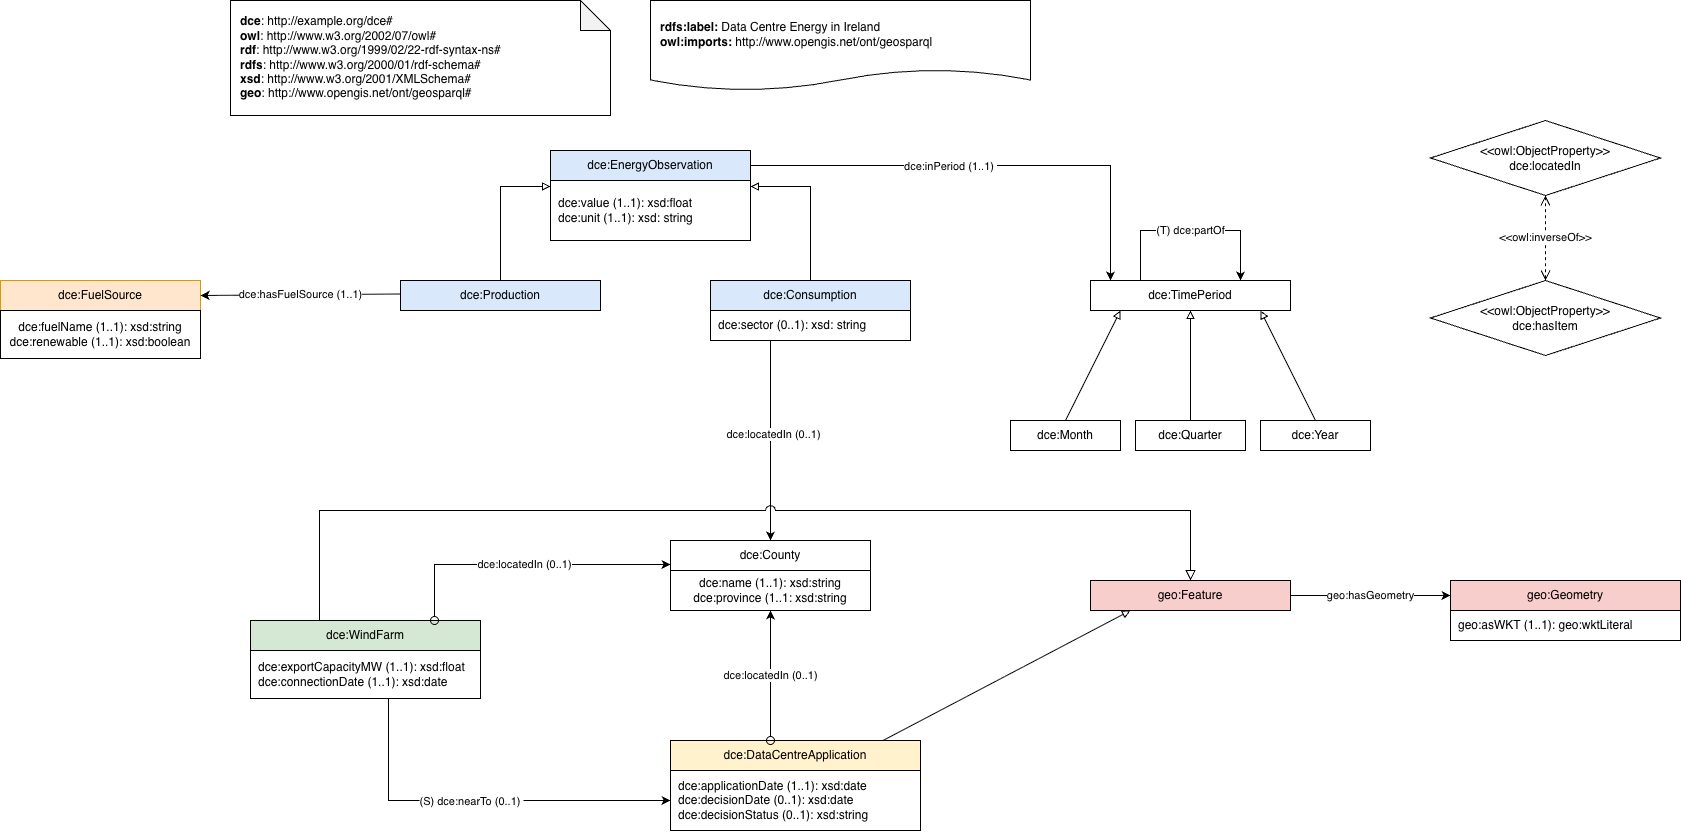

The diagram above was exported from draw.io. Its source (the exported page's mxGraphModel, read from the mxfile embedded in the PNG):
<mxGraphModel dx="1730" dy="948" grid="1" gridSize="10" guides="1" tooltips="1" connect="1" arrows="1" fold="1" page="1" pageScale="1" pageWidth="1750" pageHeight="1300" math="0" shadow="0">
  <root>
    <mxCell id="0" />
    <mxCell id="1" parent="0" />
    <mxCell id="c101" parent="1" style="shape=note;whiteSpace=wrap;html=1;backgroundOutline=1;darkOpacity=0.05;align=left;spacingLeft=8;" value="&lt;div&gt;&lt;b&gt;dce&lt;/b&gt;: http://example.org/dce#&lt;/div&gt;&lt;div&gt;&lt;b&gt;owl&lt;/b&gt;: http://www.w3.org/2002/07/owl#&lt;/div&gt;&lt;div&gt;&lt;b&gt;rdf&lt;/b&gt;: http://www.w3.org/1999/02/22-rdf-syntax-ns#&lt;/div&gt;&lt;div&gt;&lt;b&gt;rdfs&lt;/b&gt;: http://www.w3.org/2000/01/rdf-schema#&lt;/div&gt;&lt;div&gt;&lt;b&gt;xsd&lt;/b&gt;: http://www.w3.org/2001/XMLSchema#&lt;/div&gt;&lt;div&gt;&lt;b&gt;geo&lt;/b&gt;: http://www.opengis.net/ont/geosparql#&lt;/div&gt;" vertex="1">
      <mxGeometry height="115" width="380" x="265" y="30" as="geometry" />
    </mxCell>
    <mxCell id="c102" parent="1" style="shape=document;whiteSpace=wrap;html=1;boundedLbl=1;labelBackgroundColor=#ffffff;strokeColor=#000000;fontSize=12;fontColor=#000000;size=0.23333333333333334;align=left;spacingLeft=8;" value="&lt;div&gt;&lt;b&gt;rdfs:label:&lt;/b&gt; Data Centre Energy in Ireland&lt;/div&gt;&lt;div&gt;&lt;b style=&quot;background-color: light-dark(rgb(255, 255, 255), rgb(18, 18, 18)); color: light-dark(rgb(0, 0, 0), rgb(237, 237, 237));&quot;&gt;owl:imports:&lt;/b&gt;&lt;span style=&quot;background-color: light-dark(rgb(255, 255, 255), rgb(18, 18, 18)); color: light-dark(rgb(0, 0, 0), rgb(237, 237, 237));&quot;&gt; http://www.opengis.net/ont/geosparql&lt;/span&gt;&lt;/div&gt;" vertex="1">
      <mxGeometry height="90" width="380" x="685" y="30" as="geometry" />
    </mxCell>
    <mxCell id="lloVXrotuC7DOAz9dF9o-6" edge="1" parent="1" source="c103" style="edgeStyle=orthogonalEdgeStyle;rounded=0;orthogonalLoop=1;jettySize=auto;html=1;exitX=0.5;exitY=0;exitDx=0;exitDy=0;entryX=1;entryY=0.1;entryDx=0;entryDy=0;defaultLabelBackgroundColor=page;endArrow=block;endFill=0;" target="lloVXrotuC7DOAz9dF9o-2">
      <mxGeometry relative="1" as="geometry" />
    </mxCell>
    <mxCell id="c103" parent="1" style="rounded=0;whiteSpace=wrap;html=1;snapToPoint=1;points=[[0.1,0],[0.2,0],[0.3,0],[0.4,0],[0.5,0],[0.6,0],[0.7,0],[0.8,0],[0.9,0],[0,0.1],[0,0.3],[0,0.5],[0,0.7],[0,0.9],[0.1,1],[0.2,1],[0.3,1],[0.4,1],[0.5,1],[0.6,1],[0.7,1],[0.8,1],[0.9,1],[1,0.1],[1,0.3],[1,0.5],[1,0.7],[1,0.9]];fillColor=#dae8fc;" value="dce:Consumption" vertex="1">
      <mxGeometry height="30" width="200" x="745" y="310" as="geometry" />
    </mxCell>
    <mxCell id="lloVXrotuC7DOAz9dF9o-9" edge="1" parent="1" source="c104" style="edgeStyle=orthogonalEdgeStyle;rounded=0;orthogonalLoop=1;jettySize=auto;html=1;exitX=0.3;exitY=1;exitDx=0;exitDy=0;entryX=0.5;entryY=0;entryDx=0;entryDy=0;defaultLabelBackgroundColor=page;" target="c108">
      <mxGeometry relative="1" as="geometry" />
    </mxCell>
    <mxCell id="lloVXrotuC7DOAz9dF9o-10" connectable="0" parent="lloVXrotuC7DOAz9dF9o-9" style="edgeLabel;html=1;align=center;verticalAlign=middle;resizable=0;points=[];inheritText=1;defaultLabelBackgroundColor=page;" value="&lt;span style=&quot;background-color: rgb(255, 255, 255);&quot;&gt;dce:locatedIn (0..1)&lt;/span&gt;" vertex="1">
      <mxGeometry relative="1" x="-0.0693" y="3" as="geometry">
        <mxPoint as="offset" />
      </mxGeometry>
    </mxCell>
    <mxCell id="c104" parent="1" style="rounded=0;whiteSpace=wrap;html=1;snapToPoint=1;points=[[0.1,0],[0.2,0],[0.3,0],[0.4,0],[0.5,0],[0.6,0],[0.7,0],[0.8,0],[0.9,0],[0,0.1],[0,0.3],[0,0.5],[0,0.7],[0,0.9],[0.1,1],[0.2,1],[0.3,1],[0.4,1],[0.5,1],[0.6,1],[0.7,1],[0.8,1],[0.9,1],[1,0.1],[1,0.3],[1,0.5],[1,0.7],[1,0.9]];align=left;spacingLeft=6;" value="&lt;span style=&quot;background-color: transparent; color: light-dark(#000000, var(--ge-light-color, #ffffff)); text-align: center;&quot;&gt;dce:sector (0..1): xsd: string&lt;/span&gt;" vertex="1">
      <mxGeometry height="30" width="200" x="745" y="340" as="geometry" />
    </mxCell>
    <mxCell id="c106" parent="1" style="rounded=0;whiteSpace=wrap;html=1;snapToPoint=1;points=[[0.1,0],[0.2,0],[0.3,0],[0.4,0],[0.5,0],[0.6,0],[0.7,0],[0.8,0],[0.9,0],[0,0.1],[0,0.3],[0,0.5],[0,0.7],[0,0.9],[0.1,1],[0.2,1],[0.3,1],[0.4,1],[0.5,1],[0.6,1],[0.7,1],[0.8,1],[0.9,1],[1,0.1],[1,0.3],[1,0.5],[1,0.7],[1,0.9]];fillColor=#ffe6cc;strokeColor=#d79b00;" value="dce:FuelSource" vertex="1">
      <mxGeometry height="30" width="200" x="35" y="310" as="geometry" />
    </mxCell>
    <mxCell id="c107" parent="1" style="rounded=0;whiteSpace=wrap;html=1;snapToPoint=1;points=[[0.1,0],[0.2,0],[0.3,0],[0.4,0],[0.5,0],[0.6,0],[0.7,0],[0.8,0],[0.9,0],[0,0.1],[0,0.3],[0,0.5],[0,0.7],[0,0.9],[0.1,1],[0.2,1],[0.3,1],[0.4,1],[0.5,1],[0.6,1],[0.7,1],[0.8,1],[0.9,1],[1,0.1],[1,0.3],[1,0.5],[1,0.7],[1,0.9]];" value="dce:fuelName (1..1): xsd:string&lt;div&gt;dce:renewable (1..1): xsd:boolean&lt;/div&gt;" vertex="1">
      <mxGeometry height="48" width="200" x="35" y="340" as="geometry" />
    </mxCell>
    <mxCell id="c108" parent="1" style="rounded=0;whiteSpace=wrap;html=1;snapToPoint=1;points=[[0.1,0],[0.2,0],[0.3,0],[0.4,0],[0.5,0],[0.6,0],[0.7,0],[0.8,0],[0.9,0],[0,0.1],[0,0.3],[0,0.5],[0,0.7],[0,0.9],[0.1,1],[0.2,1],[0.3,1],[0.4,1],[0.5,1],[0.6,1],[0.7,1],[0.8,1],[0.9,1],[1,0.1],[1,0.3],[1,0.5],[1,0.7],[1,0.9]];" value="dce:County" vertex="1">
      <mxGeometry height="30" width="200" x="705" y="570" as="geometry" />
    </mxCell>
    <mxCell id="c110" edge="1" parent="1" style="endArrow=classic;html=1;endSize=6;rounded=0;exitX=0;exitY=0.7;exitDx=0;exitDy=0;entryX=1;entryY=0.5;entryDx=0;entryDy=0;labelBackgroundColor=#ffffff;" target="c106" value="dce:hasFuelSource (1..1)">
      <mxGeometry relative="1" as="geometry">
        <mxPoint x="435" y="323.4999999999998" as="sourcePoint" />
      </mxGeometry>
    </mxCell>
    <mxCell id="c113" parent="1" style="rounded=0;whiteSpace=wrap;html=1;snapToPoint=1;points=[[0.1,0],[0.2,0],[0.3,0],[0.4,0],[0.5,0],[0.6,0],[0.7,0],[0.8,0],[0.9,0],[0,0.1],[0,0.3],[0,0.5],[0,0.7],[0,0.9],[0.1,1],[0.2,1],[0.3,1],[0.4,1],[0.5,1],[0.6,1],[0.7,1],[0.8,1],[0.9,1],[1,0.1],[1,0.3],[1,0.5],[1,0.7],[1,0.9]];" value="dce:TimePeriod" vertex="1">
      <mxGeometry height="30" width="200" x="1125" y="310" as="geometry" />
    </mxCell>
    <mxCell id="c115" edge="1" parent="1" source="c113" style="endArrow=classic;html=1;endSize=6;rounded=0;exitX=0.25;exitY=0;exitDx=0;exitDy=0;entryX=0.75;entryY=0;entryDx=0;entryDy=0;labelBackgroundColor=#ffffff;" target="c113" value="(T) dce:partOf">
      <mxGeometry relative="1" as="geometry">
        <Array as="points">
          <mxPoint x="1175" y="260" />
          <mxPoint x="1275" y="260" />
        </Array>
      </mxGeometry>
    </mxCell>
    <mxCell id="c116" parent="1" style="rounded=0;whiteSpace=wrap;html=1;snapToPoint=1;points=[[0.1,0],[0.2,0],[0.3,0],[0.4,0],[0.5,0],[0.6,0],[0.7,0],[0.8,0],[0.9,0],[0,0.1],[0,0.3],[0,0.5],[0,0.7],[0,0.9],[0.1,1],[0.2,1],[0.3,1],[0.4,1],[0.5,1],[0.6,1],[0.7,1],[0.8,1],[0.9,1],[1,0.1],[1,0.3],[1,0.5],[1,0.7],[1,0.9]];" value="dce:Month" vertex="1">
      <mxGeometry height="30" width="110" x="1045" y="450" as="geometry" />
    </mxCell>
    <mxCell id="c117" edge="1" parent="1" source="c116" style="endArrow=block;endFill=0;html=1;endSize=6;rounded=0;exitX=0.5;exitY=0;exitDx=0;exitDy=0;entryX=0.15;entryY=1;entryDx=0;entryDy=0;" target="c113" value="">
      <mxGeometry relative="1" as="geometry" />
    </mxCell>
    <mxCell id="c118" parent="1" style="rounded=0;whiteSpace=wrap;html=1;snapToPoint=1;points=[[0.1,0],[0.2,0],[0.3,0],[0.4,0],[0.5,0],[0.6,0],[0.7,0],[0.8,0],[0.9,0],[0,0.1],[0,0.3],[0,0.5],[0,0.7],[0,0.9],[0.1,1],[0.2,1],[0.3,1],[0.4,1],[0.5,1],[0.6,1],[0.7,1],[0.8,1],[0.9,1],[1,0.1],[1,0.3],[1,0.5],[1,0.7],[1,0.9]];" value="dce:Quarter" vertex="1">
      <mxGeometry height="30" width="110" x="1170" y="450" as="geometry" />
    </mxCell>
    <mxCell id="c119" edge="1" parent="1" source="c118" style="endArrow=block;endFill=0;html=1;endSize=6;rounded=0;exitX=0.5;exitY=0;exitDx=0;exitDy=0;entryX=0.5;entryY=1;entryDx=0;entryDy=0;" target="c113" value="">
      <mxGeometry relative="1" as="geometry" />
    </mxCell>
    <mxCell id="c120" parent="1" style="rounded=0;whiteSpace=wrap;html=1;snapToPoint=1;points=[[0.1,0],[0.2,0],[0.3,0],[0.4,0],[0.5,0],[0.6,0],[0.7,0],[0.8,0],[0.9,0],[0,0.1],[0,0.3],[0,0.5],[0,0.7],[0,0.9],[0.1,1],[0.2,1],[0.3,1],[0.4,1],[0.5,1],[0.6,1],[0.7,1],[0.8,1],[0.9,1],[1,0.1],[1,0.3],[1,0.5],[1,0.7],[1,0.9]];" value="dce:Year" vertex="1">
      <mxGeometry height="30" width="110" x="1295" y="450" as="geometry" />
    </mxCell>
    <mxCell id="c121" edge="1" parent="1" source="c120" style="endArrow=block;endFill=0;html=1;endSize=6;rounded=0;exitX=0.5;exitY=0;exitDx=0;exitDy=0;entryX=0.85;entryY=1;entryDx=0;entryDy=0;" target="c113" value="">
      <mxGeometry relative="1" as="geometry" />
    </mxCell>
    <mxCell id="c122" parent="1" style="rounded=0;whiteSpace=wrap;html=1;snapToPoint=1;points=[[0.1,0],[0.2,0],[0.3,0],[0.4,0],[0.5,0],[0.6,0],[0.7,0],[0.8,0],[0.9,0],[0,0.1],[0,0.3],[0,0.5],[0,0.7],[0,0.9],[0.1,1],[0.2,1],[0.3,1],[0.4,1],[0.5,1],[0.6,1],[0.7,1],[0.8,1],[0.9,1],[1,0.1],[1,0.3],[1,0.5],[1,0.7],[1,0.9]];fillColor=#fff2cc;" value="dce:DataCentreApplication" vertex="1">
      <mxGeometry height="30" width="250" x="705" y="770" as="geometry" />
    </mxCell>
    <mxCell id="c123" parent="1" style="rounded=0;whiteSpace=wrap;html=1;snapToPoint=1;points=[[0.1,0],[0.2,0],[0.3,0],[0.4,0],[0.5,0],[0.6,0],[0.7,0],[0.8,0],[0.9,0],[0,0.1],[0,0.3],[0,0.5],[0,0.7],[0,0.9],[0.1,1],[0.2,1],[0.3,1],[0.4,1],[0.5,1],[0.6,1],[0.7,1],[0.8,1],[0.9,1],[1,0.1],[1,0.3],[1,0.5],[1,0.7],[1,0.9]];align=left;spacingLeft=6;" value="dce:applicationDate (1..1): xsd:date&lt;br&gt;dce:decisionDate (0..1): xsd:date&lt;div&gt;dce:decisionStatus (0..1): xsd:string&lt;/div&gt;" vertex="1">
      <mxGeometry height="60" width="250" x="705" y="800" as="geometry" />
    </mxCell>
    <mxCell id="c124" edge="1" parent="1" source="c122" style="endArrow=classic;html=1;endSize=6;rounded=0;startArrow=oval;startFill=0;startSize=8;exitX=0.4;exitY=0;exitDx=0;exitDy=0;labelBackgroundColor=#ffffff;entryX=0.5;entryY=1;entryDx=0;entryDy=0;" target="lloVXrotuC7DOAz9dF9o-16" value="dce:locatedIn (0..1)">
      <mxGeometry relative="1" as="geometry">
        <mxPoint x="805" y="680" as="targetPoint" />
      </mxGeometry>
    </mxCell>
    <mxCell id="c137" parent="1" style="rounded=0;whiteSpace=wrap;html=1;snapToPoint=1;points=[[0.1,0],[0.2,0],[0.3,0],[0.4,0],[0.5,0],[0.6,0],[0.7,0],[0.8,0],[0.9,0],[0,0.1],[0,0.3],[0,0.5],[0,0.7],[0,0.9],[0.1,1],[0.2,1],[0.3,1],[0.4,1],[0.5,1],[0.6,1],[0.7,1],[0.8,1],[0.9,1],[1,0.1],[1,0.3],[1,0.5],[1,0.7],[1,0.9]];fillColor=#d5e8d4;" value="dce:WindFarm" vertex="1">
      <mxGeometry height="30" width="230" x="285" y="650" as="geometry" />
    </mxCell>
    <mxCell id="lloVXrotuC7DOAz9dF9o-14" edge="1" parent="1" source="c138" style="edgeStyle=orthogonalEdgeStyle;rounded=0;orthogonalLoop=1;jettySize=auto;html=1;exitX=0.6;exitY=1;exitDx=0;exitDy=0;entryX=0;entryY=0.5;entryDx=0;entryDy=0;defaultLabelBackgroundColor=page;" target="c123">
      <mxGeometry relative="1" as="geometry" />
    </mxCell>
    <mxCell id="lloVXrotuC7DOAz9dF9o-15" connectable="0" parent="lloVXrotuC7DOAz9dF9o-14" style="edgeLabel;html=1;align=center;verticalAlign=middle;resizable=0;points=[];inheritText=1;defaultLabelBackgroundColor=page;" value="(S) dce:nearTo (0..1)&amp;nbsp;" vertex="1">
      <mxGeometry relative="1" x="-0.2518" y="4" as="geometry">
        <mxPoint x="40" y="4" as="offset" />
      </mxGeometry>
    </mxCell>
    <mxCell id="c138" parent="1" style="rounded=0;whiteSpace=wrap;html=1;snapToPoint=1;points=[[0.1,0],[0.2,0],[0.3,0],[0.4,0],[0.5,0],[0.6,0],[0.7,0],[0.8,0],[0.9,0],[0,0.1],[0,0.3],[0,0.5],[0,0.7],[0,0.9],[0.1,1],[0.2,1],[0.3,1],[0.4,1],[0.5,1],[0.6,1],[0.7,1],[0.8,1],[0.9,1],[1,0.1],[1,0.3],[1,0.5],[1,0.7],[1,0.9]];align=left;spacingLeft=6;" value="dce:exportCapacityMW (1..1): xsd:float&lt;br&gt;dce:connectionDate (1..1): xsd:date" vertex="1">
      <mxGeometry height="48" width="230" x="285" y="680" as="geometry" />
    </mxCell>
    <mxCell id="c139" edge="1" parent="1" source="c137" style="endArrow=classic;html=1;endSize=6;rounded=0;startArrow=oval;startFill=0;startSize=8;exitX=0.8;exitY=0;exitDx=0;exitDy=0;entryX=0;entryY=0.8;entryDx=0;entryDy=0;labelBackgroundColor=#ffffff;" target="c108" value="dce:locatedIn (0..1)">
      <mxGeometry relative="1" as="geometry">
        <Array as="points">
          <mxPoint x="469" y="594" />
        </Array>
      </mxGeometry>
    </mxCell>
    <mxCell id="c140" parent="1" style="rounded=0;whiteSpace=wrap;html=1;snapToPoint=1;points=[[0.1,0],[0.2,0],[0.3,0],[0.4,0],[0.5,0],[0.6,0],[0.7,0],[0.8,0],[0.9,0],[0,0.1],[0,0.3],[0,0.5],[0,0.7],[0,0.9],[0.1,1],[0.2,1],[0.3,1],[0.4,1],[0.5,1],[0.6,1],[0.7,1],[0.8,1],[0.9,1],[1,0.1],[1,0.3],[1,0.5],[1,0.7],[1,0.9]];fillColor=#f8cecc;" value="geo:Feature" vertex="1">
      <mxGeometry height="30" width="200" x="1125" y="610" as="geometry" />
    </mxCell>
    <mxCell id="c141" parent="1" style="rounded=0;whiteSpace=wrap;html=1;snapToPoint=1;points=[[0.1,0],[0.2,0],[0.3,0],[0.4,0],[0.5,0],[0.6,0],[0.7,0],[0.8,0],[0.9,0],[0,0.1],[0,0.3],[0,0.5],[0,0.7],[0,0.9],[0.1,1],[0.2,1],[0.3,1],[0.4,1],[0.5,1],[0.6,1],[0.7,1],[0.8,1],[0.9,1],[1,0.1],[1,0.3],[1,0.5],[1,0.7],[1,0.9]];fillColor=#f8cecc;" value="geo:Geometry" vertex="1">
      <mxGeometry height="30" width="230" x="1485" y="610" as="geometry" />
    </mxCell>
    <mxCell id="c142" parent="1" style="rounded=0;whiteSpace=wrap;html=1;snapToPoint=1;points=[[0.1,0],[0.2,0],[0.3,0],[0.4,0],[0.5,0],[0.6,0],[0.7,0],[0.8,0],[0.9,0],[0,0.1],[0,0.3],[0,0.5],[0,0.7],[0,0.9],[0.1,1],[0.2,1],[0.3,1],[0.4,1],[0.5,1],[0.6,1],[0.7,1],[0.8,1],[0.9,1],[1,0.1],[1,0.3],[1,0.5],[1,0.7],[1,0.9]];align=left;spacingLeft=6;" value="geo:asWKT (1..1): geo:wktLiteral" vertex="1">
      <mxGeometry height="30" width="230" x="1485" y="640" as="geometry" />
    </mxCell>
    <mxCell id="c143" edge="1" parent="1" source="c140" style="endArrow=classic;html=1;endSize=6;rounded=0;exitX=1;exitY=0.5;exitDx=0;exitDy=0;entryX=0;entryY=0.5;entryDx=0;entryDy=0;labelBackgroundColor=#ffffff;" target="c141" value="geo:hasGeometry">
      <mxGeometry relative="1" as="geometry" />
    </mxCell>
    <mxCell id="c144" edge="1" parent="1" source="c122" style="endArrow=block;endFill=0;html=1;endSize=6;rounded=0;exitX=0.85;exitY=0;exitDx=0;exitDy=0;entryX=0.2;entryY=1;entryDx=0;entryDy=0;" target="c140" value="">
      <mxGeometry relative="1" as="geometry" />
    </mxCell>
    <mxCell id="c145" edge="1" parent="1" source="c137" style="endArrow=block;endFill=0;html=1;endSize=8;rounded=0;jumpStyle=arc;jumpSize=10;exitX=0.3;exitY=0;exitDx=0;exitDy=0;entryX=0.5;entryY=0;entryDx=0;entryDy=0;" target="c140" value="">
      <mxGeometry relative="1" as="geometry">
        <Array as="points">
          <mxPoint x="354" y="540" />
          <mxPoint x="1225" y="540" />
        </Array>
      </mxGeometry>
    </mxCell>
    <mxCell id="c146" parent="1" style="rhombus;whiteSpace=wrap;html=1;" value="&lt;div&gt;&amp;lt;&amp;lt;owl:ObjectProperty&amp;gt;&amp;gt;&lt;br&gt;dce:locatedIn&lt;/div&gt;" vertex="1">
      <mxGeometry height="75" width="230" x="1465" y="150" as="geometry" />
    </mxCell>
    <mxCell id="c147" parent="1" style="rhombus;whiteSpace=wrap;html=1;" value="&lt;div&gt;&amp;lt;&amp;lt;owl:ObjectProperty&amp;gt;&amp;gt;&lt;br&gt;dce:hasItem&lt;/div&gt;" vertex="1">
      <mxGeometry height="75" width="230" x="1465" y="310" as="geometry" />
    </mxCell>
    <mxCell id="c148" edge="1" parent="1" source="c147" style="endArrow=open;endFill=0;dashed=1;html=1;endSize=8;startArrow=open;startFill=0;startSize=8;exitX=0.5;exitY=0;exitDx=0;exitDy=0;entryX=0.5;entryY=1;entryDx=0;entryDy=0;labelBackgroundColor=#ffffff;" target="c146" value="&amp;lt;&amp;lt;owl:inverseOf&amp;gt;&amp;gt;">
      <mxGeometry relative="1" as="geometry" />
    </mxCell>
    <mxCell id="lloVXrotuC7DOAz9dF9o-3" edge="1" parent="1" source="DyatvVL51noWpyC-gF-P-5" style="edgeStyle=orthogonalEdgeStyle;rounded=0;orthogonalLoop=1;jettySize=auto;html=1;exitX=0.5;exitY=0;exitDx=0;exitDy=0;entryX=0;entryY=0.1;entryDx=0;entryDy=0;defaultLabelBackgroundColor=page;endArrow=block;endFill=0;" target="lloVXrotuC7DOAz9dF9o-2">
      <mxGeometry relative="1" as="geometry" />
    </mxCell>
    <mxCell id="DyatvVL51noWpyC-gF-P-5" parent="1" style="rounded=0;whiteSpace=wrap;html=1;snapToPoint=1;points=[[0.1,0],[0.2,0],[0.3,0],[0.4,0],[0.5,0],[0.6,0],[0.7,0],[0.8,0],[0.9,0],[0,0.1],[0,0.3],[0,0.5],[0,0.7],[0,0.9],[0.1,1],[0.2,1],[0.3,1],[0.4,1],[0.5,1],[0.6,1],[0.7,1],[0.8,1],[0.9,1],[1,0.1],[1,0.3],[1,0.5],[1,0.7],[1,0.9]];fillColor=#dae8fc;" value="dce:Production" vertex="1">
      <mxGeometry height="30" width="200" x="435" y="310" as="geometry" />
    </mxCell>
    <mxCell id="DyatvVL51noWpyC-gF-P-6" parent="1" style="rounded=0;whiteSpace=wrap;html=1;snapToPoint=1;points=[[0.1,0],[0.2,0],[0.3,0],[0.4,0],[0.5,0],[0.6,0],[0.7,0],[0.8,0],[0.9,0],[0,0.1],[0,0.3],[0,0.5],[0,0.7],[0,0.9],[0.1,1],[0.2,1],[0.3,1],[0.4,1],[0.5,1],[0.6,1],[0.7,1],[0.8,1],[0.9,1],[1,0.1],[1,0.3],[1,0.5],[1,0.7],[1,0.9]];align=left;spacingLeft=6;" value="" vertex="1">
      <mxGeometry width="200" x="435" y="340" as="geometry" />
    </mxCell>
    <mxCell id="lloVXrotuC7DOAz9dF9o-8" edge="1" parent="1" source="lloVXrotuC7DOAz9dF9o-1" style="edgeStyle=orthogonalEdgeStyle;rounded=0;orthogonalLoop=1;jettySize=auto;html=1;exitX=1;exitY=0.5;exitDx=0;exitDy=0;entryX=0.1;entryY=0;entryDx=0;entryDy=0;defaultLabelBackgroundColor=page;" target="c113">
      <mxGeometry relative="1" as="geometry" />
    </mxCell>
    <mxCell id="lloVXrotuC7DOAz9dF9o-13" connectable="0" parent="lloVXrotuC7DOAz9dF9o-8" style="edgeLabel;html=1;align=center;verticalAlign=middle;resizable=0;points=[];inheritText=1;defaultLabelBackgroundColor=page;" value="dce:inPeriod (1..1)&amp;nbsp;" vertex="1">
      <mxGeometry relative="1" x="-0.1634" as="geometry">
        <mxPoint as="offset" />
      </mxGeometry>
    </mxCell>
    <mxCell id="lloVXrotuC7DOAz9dF9o-1" parent="1" style="rounded=0;whiteSpace=wrap;html=1;snapToPoint=1;points=[[0.1,0],[0.2,0],[0.3,0],[0.4,0],[0.5,0],[0.6,0],[0.7,0],[0.8,0],[0.9,0],[0,0.1],[0,0.3],[0,0.5],[0,0.7],[0,0.9],[0.1,1],[0.2,1],[0.3,1],[0.4,1],[0.5,1],[0.6,1],[0.7,1],[0.8,1],[0.9,1],[1,0.1],[1,0.3],[1,0.5],[1,0.7],[1,0.9]];fillColor=#dae8fc;" value="dce:EnergyObservation" vertex="1">
      <mxGeometry height="30" width="200" x="585" y="180" as="geometry" />
    </mxCell>
    <mxCell id="lloVXrotuC7DOAz9dF9o-2" parent="1" style="rounded=0;whiteSpace=wrap;html=1;snapToPoint=1;points=[[0.1,0],[0.2,0],[0.3,0],[0.4,0],[0.5,0],[0.6,0],[0.7,0],[0.8,0],[0.9,0],[0,0.1],[0,0.3],[0,0.5],[0,0.7],[0,0.9],[0.1,1],[0.2,1],[0.3,1],[0.4,1],[0.5,1],[0.6,1],[0.7,1],[0.8,1],[0.9,1],[1,0.1],[1,0.3],[1,0.5],[1,0.7],[1,0.9]];align=left;spacingLeft=6;" value="dce:value (1..1): xsd:float&lt;div&gt;&lt;span style=&quot;background-color: transparent; color: light-dark(#000000, var(--ge-light-color, #ffffff)); text-align: center;&quot;&gt;dce:unit (1..1): xsd: string&lt;/span&gt;&lt;/div&gt;" vertex="1">
      <mxGeometry height="60" width="200" x="585" y="210" as="geometry" />
    </mxCell>
    <mxCell id="lloVXrotuC7DOAz9dF9o-16" parent="1" style="rounded=0;whiteSpace=wrap;html=1;snapToPoint=1;points=[[0.1,0],[0.2,0],[0.3,0],[0.4,0],[0.5,0],[0.6,0],[0.7,0],[0.8,0],[0.9,0],[0,0.1],[0,0.3],[0,0.5],[0,0.7],[0,0.9],[0.1,1],[0.2,1],[0.3,1],[0.4,1],[0.5,1],[0.6,1],[0.7,1],[0.8,1],[0.9,1],[1,0.1],[1,0.3],[1,0.5],[1,0.7],[1,0.9]];" value="dce:name (1..1): xsd:string&lt;div&gt;dce:province (1..1: xsd:string&lt;/div&gt;" vertex="1">
      <mxGeometry height="40" width="200" x="705" y="600" as="geometry" />
    </mxCell>
  </root>
</mxGraphModel>